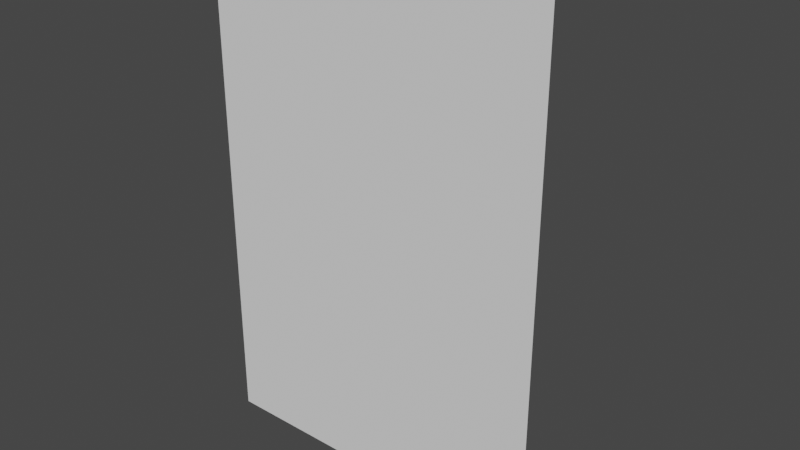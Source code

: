 # Source: BreadboardMount1.0.blend  (saved by Blender 2.92.15; exported with 4.5.12 LTS)
import bpy
from mathutils import Matrix  # noqa: F401  (used for matrix-valued properties, if any)

bpy.ops.wm.read_factory_settings(use_empty=True)
scene = bpy.context.scene
scene.name = 'Scene'

# ---- collections
col_collection = bpy.data.collections.new('Collection'); scene.collection.children.link(col_collection)

# ---- world
world_world = bpy.data.worlds.new('World'); scene.world = world_world
world_world.use_nodes = True; world_world.node_tree.nodes.clear()
_N = world_world.node_tree.nodes; _L = world_world.node_tree.links
n0 = _N.new('ShaderNodeOutputWorld'); n0.name = 'World Output'; n0.location = (300, 300)
n1 = _N.new('ShaderNodeBackground'); n1.name = 'Background'; n1.location = (10, 300)
n1.inputs[0].default_value = (0.05088, 0.05088, 0.05088, 1.0)
_L.new(n1.outputs[0], n0.inputs[0])
n0.is_active_output = True
world_world.color = (0.05088, 0.05088, 0.05088)
world_world.use_sun_shadow = False
world_world.sun_shadow_jitter_overblur = 0.0

# ---- meshes
me_cube_005 = bpy.data.meshes.new('Cube.005')
me_cube_005.from_pydata([(-0.4068, -0.5162, -0.8588), (-0.4184, -0.518, -0.8588), (-0.4295, -0.523, -0.8588), (-0.4397, -0.5313, -0.8588), (-0.4487, -0.5424, -0.8588), (-0.4561, -0.5559, -0.8588), (-0.4616, -0.5713, -0.8588), (-0.465, -0.5881, -0.8588), (-0.4661, -0.6055, -0.8588), (-0.465, -0.6229, -0.8588), (-0.4616, -0.6397, -0.8588), (-0.4561, -0.6551, -0.8588), (-0.4487, -0.6686, -0.8588), (-0.4397, -0.6797, -0.8588), (-0.4295, -0.688, -0.8588), (-0.4184, -0.693, -0.8588), (-0.4068, -0.6948, -0.8588), (-0.3952, -0.693, -0.8588), (-0.3841, -0.688, -0.8588), (-0.3738, -0.6797, -0.8588), (-0.3648, -0.6686, -0.8588), (-0.3575, -0.6551, -0.8588), (-0.352, -0.6397, -0.8588), (-0.3486, -0.6229, -0.8588), (-0.3475, -0.6055, -0.8588), (-0.3486, -0.5881, -0.8588), (-0.352, -0.5713, -0.8588), (-0.3575, -0.5559, -0.8588), (-0.3648, -0.5424, -0.8588), (-0.3738, -0.5313, -0.8588), (-0.3841, -0.523, -0.8588), (-0.3952, -0.518, -0.8588), (0.4068, -0.5162, -0.8588), (0.3952, -0.518, -0.8588), (0.3841, -0.523, -0.8588), (0.3738, -0.5313, -0.8588), (0.3648, -0.5424, -0.8588), (0.3575, -0.5559, -0.8588), (0.352, -0.5713, -0.8588), (0.3486, -0.5881, -0.8588), (0.3475, -0.6055, -0.8588), (0.3486, -0.6229, -0.8588), (0.352, -0.6397, -0.8588), (0.3575, -0.6551, -0.8588), (0.3648, -0.6686, -0.8588), (0.3738, -0.6797, -0.8588), (0.3841, -0.688, -0.8588), (0.3952, -0.693, -0.8588), (0.4068, -0.6948, -0.8588), (0.4184, -0.693, -0.8588), (0.4295, -0.688, -0.8588), (0.4397, -0.6797, -0.8588), (0.4487, -0.6686, -0.8588), (0.4561, -0.6551, -0.8588), (0.4616, -0.6397, -0.8588), (0.465, -0.6229, -0.8588), (0.4661, -0.6055, -0.8588), (0.465, -0.5881, -0.8588), (0.4616, -0.5713, -0.8588), (0.4561, -0.5559, -0.8588), (0.4487, -0.5424, -0.8588), (0.4397, -0.5313, -0.8588), (0.4295, -0.523, -0.8588), (0.4184, -0.518, -0.8588), (0.4068, -0.5162, 0.8588), (0.4184, -0.518, 0.8588), (0.4295, -0.523, 0.8588), (0.4397, -0.5313, 0.8588), (0.4487, -0.5424, 0.8588), (0.4561, -0.5559, 0.8588), (0.4616, -0.5713, 0.8588), (0.465, -0.5881, 0.8588), (0.4661, -0.6055, 0.8588), (0.465, -0.6229, 0.8588), (0.4616, -0.6397, 0.8588), (0.4561, -0.6551, 0.8588), (0.4487, -0.6686, 0.8588), (0.4397, -0.6797, 0.8588), (0.4295, -0.688, 0.8588), (0.4184, -0.693, 0.8588), (0.4068, -0.6948, 0.8588), (0.3952, -0.693, 0.8588), (0.3841, -0.688, 0.8588), (0.3738, -0.6797, 0.8588), (0.3648, -0.6686, 0.8588), (0.3575, -0.6551, 0.8588), (0.352, -0.6397, 0.8588), (0.3486, -0.6229, 0.8588), (0.3475, -0.6055, 0.8588), (0.3486, -0.5881, 0.8588), (0.352, -0.5713, 0.8588), (0.3575, -0.5559, 0.8588), (0.3648, -0.5424, 0.8588), (0.3738, -0.5313, 0.8588), (0.3841, -0.523, 0.8588), (0.3952, -0.518, 0.8588), (-0.4068, -0.5162, 0.8588), (-0.3952, -0.518, 0.8588), (-0.3841, -0.523, 0.8588), (-0.3738, -0.5313, 0.8588), (-0.3648, -0.5424, 0.8588), (-0.3575, -0.5559, 0.8588), (-0.352, -0.5713, 0.8588), (-0.3486, -0.5881, 0.8588), (-0.3475, -0.6055, 0.8588), (-0.3486, -0.6229, 0.8588), (-0.352, -0.6397, 0.8588), (-0.3575, -0.6551, 0.8588), (-0.3648, -0.6686, 0.8588), (-0.3738, -0.6797, 0.8588), (-0.3841, -0.688, 0.8588), (-0.3952, -0.693, 0.8588), (-0.4068, -0.6948, 0.8588), (-0.4184, -0.693, 0.8588), (-0.4295, -0.688, 0.8588), (-0.4397, -0.6797, 0.8588), (-0.4487, -0.6686, 0.8588), (-0.4561, -0.6551, 0.8588), (-0.4616, -0.6397, 0.8588), (-0.465, -0.6229, 0.8588), (-0.4661, -0.6055, 0.8588), (-0.465, -0.5881, 0.8588), (-0.4616, -0.5713, 0.8588), (-0.4561, -0.5559, 0.8588), (-0.4487, -0.5424, 0.8588), (-0.4397, -0.5313, 0.8588), (-0.4295, -0.523, 0.8588), (-0.4184, -0.518, 0.8588), (-0.1229, -0.2579, -1.0), (-0.1229, -0.2579, 1.0), (-1.657e-08, -0.2488, -1.0), (-1.657e-08, -0.2488, 1.0), (-0.2446, -0.2851, -1.0), (-0.2446, -0.2851, 1.0), (-0.364, -0.3301, -1.0), (-0.364, -0.3301, 1.0), (0.9996, -1.0, -1.0), (0.9694, -0.9386, -1.0), (0.9694, -0.9386, 1.0), (0.9996, -1.0, 1.0), (-0.4799, -0.3925, -1.0), (-0.4799, -0.3925, 1.0), (0.8867, -0.8014, -1.0), (0.8867, -0.8014, 1.0), (-0.5911, -0.4716, -1.0), (-0.5911, -0.4716, 1.0), (0.7955, -0.6771, -1.0), (0.7955, -0.6771, 1.0), (-0.6967, -0.5668, -1.0), (-0.6967, -0.5668, 1.0), (0.6967, -0.5668, -1.0), (0.6967, -0.5668, 1.0), (-0.7955, -0.6771, -1.0), (-0.7955, -0.6771, 1.0), (0.5911, -0.4716, -1.0), (0.5911, -0.4716, 1.0), (-0.8867, -0.8014, -1.0), (-0.8867, -0.8014, 1.0), (0.4799, -0.3925, -1.0), (0.4799, -0.3925, 1.0), (-0.9694, -0.9386, -1.0), (-0.9694, -0.9386, 1.0), (0.364, -0.3301, -1.0), (0.364, -0.3301, 1.0), (-0.9996, -1.0, -1.0), (-0.9996, -1.0, 1.0), (0.2446, -0.2851, -1.0), (0.2446, -0.2851, 1.0), (0.1229, -0.2579, -1.0), (0.1229, -0.2579, 1.0), (-0.4068, -0.5162, 1.0), (-0.3952, -0.518, 1.0), (-0.3841, -0.523, 1.0), (-0.4295, -0.688, 1.0), (-0.3738, -0.5313, 1.0), (-0.3648, -0.5424, 1.0), (-0.3575, -0.5559, 1.0), (-0.352, -0.5713, 1.0), (-0.3486, -0.5881, 1.0), (-0.3475, -0.6055, 1.0), (-0.3486, -0.6229, 1.0), (-0.352, -0.6397, 1.0), (-0.3575, -0.6551, 1.0), (-0.3648, -0.6686, 1.0), (-0.3738, -0.6797, 1.0), (-0.3841, -0.688, 1.0), (-0.3952, -0.693, 1.0), (-0.4068, -0.6948, 1.0), (-0.4184, -0.693, 1.0), (-0.4397, -0.6797, 1.0), (-0.4487, -0.6686, 1.0), (-0.4561, -0.6551, 1.0), (-0.4616, -0.6397, 1.0), (-0.465, -0.6229, 1.0), (-0.4661, -0.6055, 1.0), (-0.465, -0.5881, 1.0), (-0.4616, -0.5713, 1.0), (-0.4561, -0.5559, 1.0), (-0.4522, -0.5487, 1.0), (-0.4487, -0.5424, 1.0), (-0.4397, -0.5313, 1.0), (-0.4295, -0.523, 1.0), (-0.4184, -0.518, 1.0), (0.4068, -0.5162, 1.0), (0.3648, -0.6686, 1.0), (0.4184, -0.518, 1.0), (0.3575, -0.6551, 1.0), (0.4295, -0.523, 1.0), (0.352, -0.6397, 1.0), (0.4397, -0.5313, 1.0), (0.3486, -0.6229, 1.0), (0.4487, -0.5424, 1.0), (0.3475, -0.6055, 1.0), (0.4561, -0.5559, 1.0), (0.4616, -0.5713, 1.0), (0.3486, -0.5881, 1.0), (0.465, -0.5881, 1.0), (0.352, -0.5713, 1.0), (0.465, -0.589, 1.0), (0.3575, -0.5559, 1.0), (0.4661, -0.6055, 1.0), (0.3648, -0.5424, 1.0), (0.465, -0.6229, 1.0), (0.3738, -0.5313, 1.0), (0.4616, -0.6397, 1.0), (0.3841, -0.523, 1.0), (0.4561, -0.6551, 1.0), (0.3952, -0.518, 1.0), (0.4487, -0.6686, 1.0), (0.4397, -0.6797, 1.0), (0.4295, -0.688, 1.0), (0.3738, -0.6797, 1.0), (0.4184, -0.693, 1.0), (0.3952, -0.693, 1.0), (0.4068, -0.6948, 1.0), (0.3841, -0.688, 1.0), (0.4068, -0.5162, -1.0), (0.4295, -0.688, -1.0), (0.3952, -0.518, -1.0), (0.4397, -0.6797, -1.0), (0.3841, -0.523, -1.0), (0.4487, -0.6686, -1.0), (0.3738, -0.5313, -1.0), (0.4561, -0.6551, -1.0), (0.3648, -0.5424, -1.0), (0.4616, -0.6397, -1.0), (0.3575, -0.5559, -1.0), (0.465, -0.6229, -1.0), (0.352, -0.5713, -1.0), (0.4661, -0.6055, -1.0), (0.3486, -0.5881, -1.0), (0.465, -0.5881, -1.0), (0.3475, -0.6055, -1.0), (0.4616, -0.5713, -1.0), (0.3486, -0.6229, -1.0), (0.352, -0.6397, -1.0), (0.4561, -0.5559, -1.0), (0.4496, -0.544, -1.0), (0.3575, -0.6551, -1.0), (0.4487, -0.5424, -1.0), (0.3648, -0.6686, -1.0), (0.4397, -0.5313, -1.0), (0.3738, -0.6797, -1.0), (0.4295, -0.523, -1.0), (0.3841, -0.688, -1.0), (0.4184, -0.518, -1.0), (0.3952, -0.693, -1.0), (0.4068, -0.6948, -1.0), (0.4184, -0.693, -1.0), (-0.4068, -0.5162, -1.0), (-0.3648, -0.6686, -1.0), (-0.4184, -0.518, -1.0), (-0.3575, -0.6551, -1.0), (-0.4295, -0.523, -1.0), (-0.352, -0.6397, -1.0), (-0.4397, -0.5313, -1.0), (-0.3486, -0.6229, -1.0), (-0.4487, -0.5424, -1.0), (-0.3475, -0.6055, -1.0), (-0.4561, -0.5559, -1.0), (-0.4616, -0.5713, -1.0), (-0.3486, -0.5881, -1.0), (-0.465, -0.5881, -1.0), (-0.352, -0.5713, -1.0), (-0.465, -0.589, -1.0), (-0.4661, -0.6055, -1.0), (-0.3575, -0.5559, -1.0), (-0.465, -0.6229, -1.0), (-0.3648, -0.5424, -1.0), (-0.4616, -0.6397, -1.0), (-0.3738, -0.5313, -1.0), (-0.4561, -0.6551, -1.0), (-0.3841, -0.523, -1.0), (-0.4487, -0.6686, -1.0), (-0.3952, -0.518, -1.0), (-0.4397, -0.6797, -1.0), (-0.4295, -0.688, -1.0), (-0.4184, -0.693, -1.0), (-0.3952, -0.693, -1.0), (-0.4068, -0.6948, -1.0), (-0.3738, -0.6797, -1.0), (-0.3841, -0.688, -1.0)], [], [(130, 128, 129, 131), (129, 128, 132, 133), (135, 133, 132, 134), (139, 136, 137, 138), (135, 134, 140, 141), (142, 143, 138, 137), (141, 140, 144, 145), (146, 147, 143, 142), (145, 144, 148, 149), (150, 151, 147, 146), (149, 148, 152, 153), (151, 150, 154, 155), (153, 152, 156, 157), (155, 154, 158, 159), (157, 156, 160, 161), (159, 158, 162, 163), (165, 161, 160, 164), (163, 162, 166, 167), (167, 166, 168, 169), (169, 168, 130, 131), (136, 139, 165, 164), (170, 96, 97, 171), (171, 97, 98, 172), (172, 98, 99, 174), (99, 100, 175, 174), (100, 101, 176, 175), (101, 102, 177, 176), (102, 103, 178, 177), (103, 104, 179, 178), (104, 105, 180, 179), (105, 106, 181, 180), (106, 107, 182, 181), (107, 108, 183, 182), (108, 109, 184, 183), (109, 110, 185, 184), (110, 111, 186, 185), (111, 112, 187, 186), (112, 113, 188, 187), (113, 114, 173, 188), (114, 115, 189, 173), (189, 115, 116, 190), (190, 116, 117, 191), (191, 117, 118, 192), (192, 118, 119, 193), (193, 119, 120, 194), (194, 120, 121, 195), (195, 121, 122, 196), (196, 122, 123, 197), (197, 123, 124, 199, 198), (199, 124, 125, 200), (200, 125, 126, 201), (201, 126, 127, 202), (202, 127, 96, 170), (111, 110, 109, 108, 107, 106, 105, 104, 103, 102, 101, 100, 99, 98, 97, 96, 127, 126, 125, 124, 123, 122, 121, 120, 119, 118, 117, 116, 115, 114, 113, 112), (145, 149, 195, 196, 197, 198), (203, 64, 65, 205), (205, 65, 66, 207), (207, 66, 67, 209), (67, 68, 211, 209), (68, 69, 213, 211), (69, 70, 214, 213), (70, 71, 216, 214), (71, 72, 220, 218, 216), (72, 73, 222, 220), (73, 74, 224, 222), (74, 75, 226, 224), (75, 76, 228, 226), (228, 76, 77, 229), (77, 78, 230, 229), (78, 79, 232, 230), (79, 80, 234, 232), (80, 81, 233, 234), (81, 82, 235, 233), (82, 83, 231, 235), (231, 83, 84, 204), (204, 84, 85, 206), (206, 85, 86, 208), (208, 86, 87, 210), (210, 87, 88, 212), (212, 88, 89, 215), (215, 89, 90, 217), (217, 90, 91, 219), (219, 91, 92, 221), (221, 92, 93, 223), (223, 93, 94, 225), (225, 94, 95, 227), (227, 95, 64, 203), (79, 78, 77, 76, 75, 74, 73, 72, 71, 70, 69, 68, 67, 66, 65, 64, 95, 94, 93, 92, 91, 90, 89, 88, 87, 86, 85, 84, 83, 82, 81, 80), (155, 211, 213, 214, 216, 218, 151), (211, 155, 159, 163, 167, 169, 131, 129, 133, 135, 141, 145, 198, 199, 200, 201, 202, 170, 171, 172, 174, 175, 176, 177, 178, 179, 180, 181, 182, 183, 184, 185, 186, 187, 188, 173, 189, 190, 191, 192, 193, 194, 195, 149, 153, 157, 161, 165, 139, 138, 143, 147, 151, 218, 220, 222, 224, 226, 228, 229, 230, 232, 234, 233, 235, 231, 204, 206, 208, 210, 212, 215, 217, 219, 221, 223, 225, 227, 203, 205, 207, 209), (236, 32, 33, 238), (238, 33, 34, 240), (240, 34, 35, 242), (242, 35, 36, 244), (244, 36, 37, 246), (246, 37, 38, 248), (248, 38, 39, 250), (250, 39, 40, 252), (252, 40, 41, 254), (254, 41, 42, 255), (255, 42, 43, 258), (258, 43, 44, 260), (260, 44, 45, 262), (45, 46, 264, 262), (46, 47, 266, 264), (47, 48, 267, 266), (48, 49, 268, 267), (49, 50, 237, 268), (50, 51, 239, 237), (51, 52, 241, 239), (241, 52, 53, 243), (53, 54, 245, 243), (245, 54, 55, 247), (247, 55, 56, 249), (249, 56, 57, 251), (251, 57, 58, 253), (58, 59, 256, 253), (257, 256, 59, 60, 259), (259, 60, 61, 261), (261, 61, 62, 263), (263, 62, 63, 265), (265, 63, 32, 236), (47, 46, 45, 44, 43, 42, 41, 40, 39, 38, 37, 36, 35, 34, 33, 32, 63, 62, 61, 60, 59, 58, 57, 56, 55, 54, 53, 52, 51, 50, 49, 48), (257, 154, 150, 251, 253, 256), (269, 0, 1, 271), (271, 1, 2, 273), (273, 2, 3, 275), (275, 3, 4, 277), (277, 4, 5, 279), (279, 5, 6, 280), (280, 6, 7, 282), (282, 7, 8, 285, 284), (285, 8, 9, 287), (287, 9, 10, 289), (289, 10, 11, 291), (291, 11, 12, 293), (293, 12, 13, 295), (13, 14, 296, 295), (14, 15, 297, 296), (15, 16, 299, 297), (16, 17, 298, 299), (17, 18, 301, 298), (18, 19, 300, 301), (19, 20, 270, 300), (270, 20, 21, 272), (272, 21, 22, 274), (274, 22, 23, 276), (276, 23, 24, 278), (24, 25, 281, 278), (281, 25, 26, 283), (283, 26, 27, 286), (286, 27, 28, 288), (288, 28, 29, 290), (290, 29, 30, 292), (292, 30, 31, 294), (294, 31, 0, 269), (15, 14, 13, 12, 11, 10, 9, 8, 7, 6, 5, 4, 3, 2, 1, 0, 31, 30, 29, 28, 27, 26, 25, 24, 23, 22, 21, 20, 19, 18, 17, 16), (144, 277, 279, 280, 282, 284, 148), (277, 144, 140, 134, 132, 128, 130, 168, 166, 162, 158, 154, 257, 259, 261, 263, 265, 236, 238, 240, 242, 244, 246, 248, 250, 252, 254, 255, 258, 260, 262, 264, 266, 267, 268, 237, 239, 241, 243, 245, 247, 249, 251, 150, 146, 142, 137, 136, 164, 160, 156, 152, 148, 284, 285, 287, 289, 291, 293, 295, 296, 297, 299, 298, 301, 300, 270, 272, 274, 276, 278, 281, 283, 286, 288, 290, 292, 294, 269, 271, 273, 275)])
_uv = me_cube_005.uv_layers.new(name='UVMap')
_uv.uv.foreach_set('vector', [0.0, 0.0, 0.0, 0.0, 0.0, 0.0, 0.0, 0.0, 0.0, 0.0, 0.0, 0.0, 0.0, 0.0, 0.0, 0.0, 0.0, 0.0, 0.0, 0.0, 0.0, 0.0, 0.0, 0.0, 0.0, 0.0, 0.0, 0.0, 0.0, 0.0, 0.0, 0.0, 0.0, 0.0, 0.0, 0.0, 0.0, 0.0, 0.0, 0.0, 0.0, 0.0, 0.0, 0.0, 0.0, 0.0, 0.0, 0.0, 0.0, 0.0, 0.0, 0.0, 0.0, 0.0, 0.0, 0.0, 0.0, 0.0, 0.0, 0.0, 0.0, 0.0, 0.0, 0.0, 0.0, 0.0, 0.0, 0.0, 0.0, 0.0, 0.0, 0.0, 0.0, 0.0, 0.0, 0.0, 0.0, 0.0, 0.0, 0.0, 0.0, 0.0, 0.0, 0.0, 0.0, 0.0, 0.0, 0.0, 0.0, 0.0, 0.0, 0.0, 0.0, 0.0, 0.0, 0.0, 0.0, 0.0, 0.0, 0.0, 0.0, 0.0, 0.0, 0.0, 0.0, 0.0, 0.0, 0.0, 0.0, 0.0, 0.0, 0.0, 0.0, 0.0, 0.0, 0.0, 0.0, 0.0, 0.0, 0.0, 0.0, 0.0, 0.0, 0.0, 0.0, 0.0, 0.0, 0.0, 0.0, 0.0, 0.0, 0.0, 0.0, 0.0, 0.0, 0.0, 0.0, 0.0, 0.0, 0.0, 0.0, 0.0, 0.0, 0.0, 0.0, 0.0, 0.0, 0.0, 0.0, 0.0, 0.0, 0.0, 0.0, 0.0, 0.0, 0.0, 0.0, 0.0, 0.0, 0.0, 0.375, 0.75, 0.625, 0.75, 0.625, 1.0, 0.375, 1.0, 1.0, 0.56, 1.0, 0.5, 0.9688, 0.5, 0.9688, 0.56, 0.9688, 0.56, 0.9688, 0.5, 0.9375, 0.5, 0.9375, 0.56, 0.9375, 0.56, 0.9375, 0.5, 0.9062, 0.5, 0.9062, 0.56, 0.9062, 0.5, 0.875, 0.5, 0.875, 0.56, 0.9063, 0.56, 0.875, 0.5, 0.8438, 0.5, 0.8438, 0.56, 0.875, 0.56, 0.8438, 0.5, 0.8125, 0.5, 0.8125, 0.56, 0.8438, 0.56, 0.8125, 0.5, 0.7812, 0.5, 0.7812, 0.56, 0.8125, 0.56, 0.7812, 0.5, 0.75, 0.5, 0.75, 0.56, 0.7812, 0.56, 0.75, 0.5, 0.7188, 0.5, 0.7188, 0.56, 0.75, 0.56, 0.7188, 0.5, 0.6875, 0.5, 0.6875, 0.56, 0.7188, 0.56, 0.6875, 0.5, 0.6562, 0.5, 0.6562, 0.56, 0.6875, 0.56, 0.6562, 0.5, 0.625, 0.5, 0.625, 0.56, 0.6562, 0.56, 0.625, 0.5, 0.5938, 0.5, 0.5938, 0.56, 0.625, 0.56, 0.5938, 0.5, 0.5625, 0.5, 0.5625, 0.56, 0.5938, 0.56, 0.5625, 0.5, 0.5312, 0.5, 0.5312, 0.56, 0.5625, 0.56, 0.5312, 0.5, 0.5, 0.5, 0.5, 0.56, 0.5312, 0.56, 0.5, 0.5, 0.4688, 0.5, 0.4688, 0.56, 0.5, 0.56, 0.4688, 0.5, 0.4375, 0.5, 0.4375, 0.56, 0.4688, 0.56, 0.4375, 0.5, 0.4062, 0.5, 0.4062, 0.56, 0.4375, 0.56, 0.4062, 0.56, 0.4062, 0.5, 0.375, 0.5, 0.375, 0.56, 0.375, 0.56, 0.375, 0.5, 0.3438, 0.5, 0.3438, 0.56, 0.3438, 0.56, 0.3438, 0.5, 0.3125, 0.5, 0.3125, 0.56, 0.3125, 0.56, 0.3125, 0.5, 0.2812, 0.5, 0.2812, 0.56, 0.2812, 0.56, 0.2812, 0.5, 0.25, 0.5, 0.25, 0.56, 0.25, 0.56, 0.25, 0.5, 0.2188, 0.5, 0.2188, 0.56, 0.2187, 0.56, 0.2188, 0.5, 0.1875, 0.5, 0.1875, 0.56, 0.1875, 0.56, 0.1875, 0.5, 0.1562, 0.5, 0.1562, 0.56, 0.1562, 0.56, 0.1562, 0.5, 0.125, 0.5, 0.125, 0.56, 0.1397, 0.56, 0.125, 0.56, 0.125, 0.5, 0.09375, 0.5, 0.09375, 0.56, 0.09375, 0.56, 0.09375, 0.5, 0.0625, 0.5, 0.0625, 0.56, 0.0625, 0.56, 0.0625, 0.5, 0.03125, 0.5, 0.03125, 0.56, 0.03125, 0.56, 0.03125, 0.5, 0.0, 0.5, 0.0, 0.56, 0.7968, 0.01461, 0.8418, 0.02827, 0.8833, 0.05045, 0.9197, 0.08029, 0.9496, 0.1167, 0.9717, 0.1582, 0.9854, 0.2032, 0.99, 0.25, 0.9854, 0.2968, 0.9717, 0.3418, 0.9496, 0.3833, 0.9197, 0.4197, 0.8833, 0.4496, 0.8418, 0.4717, 0.7968, 0.4854, 0.75, 0.49, 0.7032, 0.4854, 0.6582, 0.4717, 0.6167, 0.4496, 0.5803, 0.4197, 0.5504, 0.3833, 0.5283, 0.3418, 0.5146, 0.2968, 0.51, 0.25, 0.5146, 0.2032, 0.5283, 0.1582, 0.5504, 0.1167, 0.5803, 0.08029, 0.6167, 0.05045, 0.6582, 0.02827, 0.7032, 0.01461, 0.75, 0.01, 0.8239, 0.684, 0.8371, 0.6959, 0.8081, 0.6985, 0.8077, 0.6964, 0.807, 0.6945, 0.8065, 0.6936, 1.0, 0.56, 1.0, 0.5, 0.9688, 0.5, 0.9688, 0.56, 0.9688, 0.56, 0.9688, 0.5, 0.9375, 0.5, 0.9375, 0.56, 0.9375, 0.56, 0.9375, 0.5, 0.9062, 0.5, 0.9062, 0.56, 0.9062, 0.5, 0.875, 0.5, 0.875, 0.56, 0.9063, 0.56, 0.875, 0.5, 0.8438, 0.5, 0.8438, 0.56, 0.875, 0.56, 0.8438, 0.5, 0.8125, 0.5, 0.8125, 0.56, 0.8438, 0.56, 0.8125, 0.5, 0.7812, 0.5, 0.7812, 0.56, 0.8125, 0.56, 0.7812, 0.5, 0.75, 0.5, 0.75, 0.56, 0.7796, 0.56, 0.7812, 0.56, 0.75, 0.5, 0.7188, 0.5, 0.7188, 0.56, 0.75, 0.56, 0.7188, 0.5, 0.6875, 0.5, 0.6875, 0.56, 0.7188, 0.56, 0.6875, 0.5, 0.6562, 0.5, 0.6562, 0.56, 0.6875, 0.56, 0.6562, 0.5, 0.625, 0.5, 0.625, 0.56, 0.6562, 0.56, 0.625, 0.56, 0.625, 0.5, 0.5938, 0.5, 0.5938, 0.56, 0.5938, 0.5, 0.5625, 0.5, 0.5625, 0.56, 0.5938, 0.56, 0.5625, 0.5, 0.5312, 0.5, 0.5312, 0.56, 0.5625, 0.56, 0.5312, 0.5, 0.5, 0.5, 0.5, 0.56, 0.5312, 0.56, 0.5, 0.5, 0.4688, 0.5, 0.4688, 0.56, 0.5, 0.56, 0.4688, 0.5, 0.4375, 0.5, 0.4375, 0.56, 0.4688, 0.56, 0.4375, 0.5, 0.4062, 0.5, 0.4062, 0.56, 0.4375, 0.56, 0.4062, 0.56, 0.4062, 0.5, 0.375, 0.5, 0.375, 0.56, 0.375, 0.56, 0.375, 0.5, 0.3438, 0.5, 0.3438, 0.56, 0.3438, 0.56, 0.3438, 0.5, 0.3125, 0.5, 0.3125, 0.56, 0.3125, 0.56, 0.3125, 0.5, 0.2812, 0.5, 0.2812, 0.56, 0.2812, 0.56, 0.2812, 0.5, 0.25, 0.5, 0.25, 0.56, 0.25, 0.56, 0.25, 0.5, 0.2188, 0.5, 0.2188, 0.56, 0.2187, 0.56, 0.2188, 0.5, 0.1875, 0.5, 0.1875, 0.56, 0.1875, 0.56, 0.1875, 0.5, 0.1562, 0.5, 0.1562, 0.56, 0.1562, 0.56, 0.1562, 0.5, 0.125, 0.5, 0.125, 0.56, 0.125, 0.56, 0.125, 0.5, 0.09375, 0.5, 0.09375, 0.56, 0.09375, 0.56, 0.09375, 0.5, 0.0625, 0.5, 0.0625, 0.56, 0.0625, 0.56, 0.0625, 0.5, 0.03125, 0.5, 0.03125, 0.56, 0.03125, 0.56, 0.03125, 0.5, 0.0, 0.5, 0.0, 0.56, 0.7968, 0.01461, 0.8418, 0.02827, 0.8833, 0.05045, 0.9197, 0.08029, 0.9496, 0.1167, 0.9717, 0.1582, 0.9854, 0.2032, 0.99, 0.25, 0.9854, 0.2968, 0.9717, 0.3418, 0.9496, 0.3833, 0.9197, 0.4197, 0.8833, 0.4496, 0.8418, 0.4717, 0.7968, 0.4854, 0.75, 0.49, 0.7032, 0.4854, 0.6582, 0.4717, 0.6167, 0.4496, 0.5803, 0.4197, 0.5504, 0.3833, 0.5283, 0.3418, 0.5146, 0.2968, 0.51, 0.25, 0.5146, 0.2032, 0.5283, 0.1582, 0.5504, 0.1167, 0.5803, 0.08029, 0.6167, 0.05045, 0.6582, 0.02827, 0.7032, 0.01461, 0.75, 0.01, 0.6761, 0.684, 0.6939, 0.6928, 0.693, 0.6945, 0.6923, 0.6964, 0.6919, 0.6985, 0.6919, 0.6986, 0.6629, 0.6959, 0.6939, 0.6928, 0.6761, 0.684, 0.69, 0.6741, 0.7045, 0.6663, 0.7194, 0.6606, 0.7346, 0.6572, 0.75, 0.6561, 0.7654, 0.6572, 0.7806, 0.6606, 0.7955, 0.6663, 0.81, 0.6741, 0.8239, 0.684, 0.8065, 0.6936, 0.8061, 0.6928, 0.805, 0.6914, 0.8037, 0.6904, 0.8023, 0.6897, 0.8008, 0.6895, 0.7994, 0.6897, 0.798, 0.6904, 0.7967, 0.6914, 0.7956, 0.6928, 0.7947, 0.6945, 0.794, 0.6964, 0.7936, 0.6985, 0.7934, 0.7007, 0.7936, 0.7029, 0.794, 0.705, 0.7947, 0.7069, 0.7956, 0.7086, 0.7967, 0.71, 0.798, 0.711, 0.7994, 0.7116, 0.8008, 0.7118, 0.8023, 0.7116, 0.8037, 0.711, 0.805, 0.71, 0.8061, 0.7086, 0.807, 0.7069, 0.8077, 0.705, 0.8081, 0.7029, 0.8083, 0.7007, 0.8081, 0.6985, 0.8371, 0.6959, 0.8494, 0.7096, 0.8608, 0.7252, 0.8712, 0.7423, 0.875, 0.75, 0.625, 0.75, 0.6288, 0.7423, 0.6392, 0.7252, 0.6506, 0.7096, 0.6629, 0.6959, 0.6919, 0.6986, 0.6917, 0.7007, 0.6919, 0.7029, 0.6923, 0.705, 0.693, 0.7069, 0.6939, 0.7086, 0.695, 0.71, 0.6963, 0.711, 0.6977, 0.7116, 0.6992, 0.7118, 0.7006, 0.7116, 0.702, 0.711, 0.7033, 0.71, 0.7044, 0.7086, 0.7053, 0.7069, 0.706, 0.705, 0.7064, 0.7029, 0.7066, 0.7007, 0.7064, 0.6985, 0.706, 0.6964, 0.7053, 0.6945, 0.7044, 0.6928, 0.7033, 0.6914, 0.702, 0.6904, 0.7006, 0.6897, 0.6992, 0.6895, 0.6977, 0.6897, 0.6963, 0.6904, 0.695, 0.6914, 1.0, 0.56, 1.0, 0.5, 0.9688, 0.5, 0.9688, 0.56, 0.9688, 0.56, 0.9688, 0.5, 0.9375, 0.5, 0.9375, 0.56, 0.9375, 0.56, 0.9375, 0.5, 0.9062, 0.5, 0.9062, 0.56, 0.9062, 0.56, 0.9062, 0.5, 0.875, 0.5, 0.875, 0.56, 0.875, 0.56, 0.875, 0.5, 0.8438, 0.5, 0.8438, 0.56, 0.8438, 0.56, 0.8438, 0.5, 0.8125, 0.5, 0.8125, 0.56, 0.8125, 0.56, 0.8125, 0.5, 0.7812, 0.5, 0.7812, 0.56, 0.7812, 0.56, 0.7812, 0.5, 0.75, 0.5, 0.75, 0.56, 0.75, 0.56, 0.75, 0.5, 0.7188, 0.5, 0.7188, 0.56, 0.7188, 0.56, 0.7188, 0.5, 0.6875, 0.5, 0.6875, 0.56, 0.6875, 0.56, 0.6875, 0.5, 0.6562, 0.5, 0.6562, 0.56, 0.6562, 0.56, 0.6562, 0.5, 0.625, 0.5, 0.625, 0.56, 0.625, 0.56, 0.625, 0.5, 0.5938, 0.5, 0.5938, 0.56, 0.5938, 0.5, 0.5625, 0.5, 0.5625, 0.56, 0.5938, 0.56, 0.5625, 0.5, 0.5312, 0.5, 0.5312, 0.56, 0.5625, 0.56, 0.5312, 0.5, 0.5, 0.5, 0.5, 0.56, 0.5312, 0.56, 0.5, 0.5, 0.4688, 0.5, 0.4688, 0.56, 0.5, 0.56, 0.4688, 0.5, 0.4375, 0.5, 0.4375, 0.56, 0.4688, 0.56, 0.4375, 0.5, 0.4062, 0.5, 0.4062, 0.56, 0.4375, 0.56, 0.4062, 0.5, 0.375, 0.5, 0.375, 0.56, 0.4062, 0.56, 0.375, 0.56, 0.375, 0.5, 0.3438, 0.5, 0.3438, 0.56, 0.3438, 0.5, 0.3125, 0.5, 0.3125, 0.56, 0.3438, 0.56, 0.3125, 0.56, 0.3125, 0.5, 0.2812, 0.5, 0.2812, 0.56, 0.2812, 0.56, 0.2812, 0.5, 0.25, 0.5, 0.25, 0.56, 0.25, 0.56, 0.25, 0.5, 0.2188, 0.5, 0.2188, 0.56, 0.2188, 0.56, 0.2188, 0.5, 0.1875, 0.5, 0.1875, 0.56, 0.1875, 0.5, 0.1562, 0.5, 0.1562, 0.56, 0.1875, 0.56, 0.1288, 0.56, 0.1562, 0.56, 0.1562, 0.5, 0.125, 0.5, 0.125, 0.56, 0.125, 0.56, 0.125, 0.5, 0.09375, 0.5, 0.09375, 0.56, 0.09375, 0.56, 0.09375, 0.5, 0.0625, 0.5, 0.0625, 0.56, 0.0625, 0.56, 0.0625, 0.5, 0.03125, 0.5, 0.03125, 0.56, 0.03125, 0.56, 0.03125, 0.5, 0.0, 0.5, 0.0, 0.56, 0.7968, 0.01461, 0.8418, 0.02827, 0.8833, 0.05045, 0.9197, 0.08029, 0.9496, 0.1167, 0.9717, 0.1582, 0.9854, 0.2032, 0.99, 0.25, 0.9854, 0.2968, 0.9717, 0.3418, 0.9496, 0.3833, 0.9197, 0.4197, 0.8833, 0.4496, 0.8418, 0.4717, 0.7968, 0.4854, 0.75, 0.49, 0.7032, 0.4854, 0.6582, 0.4717, 0.6167, 0.4496, 0.5803, 0.4197, 0.5504, 0.3833, 0.5283, 0.3418, 0.5146, 0.2968, 0.51, 0.25, 0.5146, 0.2032, 0.5283, 0.1582, 0.5504, 0.1167, 0.5803, 0.08029, 0.6167, 0.05045, 0.6582, 0.02827, 0.7032, 0.01461, 0.75, 0.01, 0.3062, 0.693, 0.3239, 0.684, 0.3371, 0.6959, 0.3081, 0.6985, 0.3077, 0.6964, 0.307, 0.6945, 1.0, 0.56, 1.0, 0.5, 0.9688, 0.5, 0.9688, 0.56, 0.9688, 0.56, 0.9688, 0.5, 0.9375, 0.5, 0.9375, 0.56, 0.9375, 0.56, 0.9375, 0.5, 0.9062, 0.5, 0.9062, 0.56, 0.9063, 0.56, 0.9062, 0.5, 0.875, 0.5, 0.875, 0.56, 0.875, 0.56, 0.875, 0.5, 0.8438, 0.5, 0.8438, 0.56, 0.8438, 0.56, 0.8438, 0.5, 0.8125, 0.5, 0.8125, 0.56, 0.8125, 0.56, 0.8125, 0.5, 0.7812, 0.5, 0.7812, 0.56, 0.7812, 0.56, 0.7812, 0.5, 0.75, 0.5, 0.75, 0.56, 0.7796, 0.56, 0.75, 0.56, 0.75, 0.5, 0.7188, 0.5, 0.7188, 0.56, 0.7188, 0.56, 0.7188, 0.5, 0.6875, 0.5, 0.6875, 0.56, 0.6875, 0.56, 0.6875, 0.5, 0.6562, 0.5, 0.6562, 0.56, 0.6562, 0.56, 0.6562, 0.5, 0.625, 0.5, 0.625, 0.56, 0.625, 0.56, 0.625, 0.5, 0.5938, 0.5, 0.5938, 0.56, 0.5938, 0.5, 0.5625, 0.5, 0.5625, 0.56, 0.5938, 0.56, 0.5625, 0.5, 0.5312, 0.5, 0.5312, 0.56, 0.5625, 0.56, 0.5312, 0.5, 0.5, 0.5, 0.5, 0.56, 0.5312, 0.56, 0.5, 0.5, 0.4688, 0.5, 0.4688, 0.56, 0.5, 0.56, 0.4688, 0.5, 0.4375, 0.5, 0.4375, 0.56, 0.4688, 0.56, 0.4375, 0.5, 0.4062, 0.5, 0.4062, 0.56, 0.4375, 0.56, 0.4062, 0.5, 0.375, 0.5, 0.375, 0.56, 0.4062, 0.56, 0.375, 0.56, 0.375, 0.5, 0.3438, 0.5, 0.3438, 0.56, 0.3438, 0.56, 0.3438, 0.5, 0.3125, 0.5, 0.3125, 0.56, 0.3125, 0.56, 0.3125, 0.5, 0.2812, 0.5, 0.2812, 0.56, 0.2812, 0.56, 0.2812, 0.5, 0.25, 0.5, 0.25, 0.56, 0.25, 0.5, 0.2188, 0.5, 0.2188, 0.56, 0.25, 0.56, 0.2188, 0.56, 0.2188, 0.5, 0.1875, 0.5, 0.1875, 0.56, 0.1875, 0.56, 0.1875, 0.5, 0.1562, 0.5, 0.1562, 0.56, 0.1562, 0.56, 0.1562, 0.5, 0.125, 0.5, 0.125, 0.56, 0.125, 0.56, 0.125, 0.5, 0.09375, 0.5, 0.09375, 0.56, 0.09375, 0.56, 0.09375, 0.5, 0.0625, 0.5, 0.0625, 0.56, 0.0625, 0.56, 0.0625, 0.5, 0.03125, 0.5, 0.03125, 0.56, 0.03125, 0.56, 0.03125, 0.5, 0.0, 0.5, 0.0, 0.56, 0.7968, 0.01461, 0.8418, 0.02827, 0.8833, 0.05045, 0.9197, 0.08029, 0.9496, 0.1167, 0.9717, 0.1582, 0.9854, 0.2032, 0.99, 0.25, 0.9854, 0.2968, 0.9717, 0.3418, 0.9496, 0.3833, 0.9197, 0.4197, 0.8833, 0.4496, 0.8418, 0.4717, 0.7968, 0.4854, 0.75, 0.49, 0.7032, 0.4854, 0.6582, 0.4717, 0.6167, 0.4496, 0.5803, 0.4197, 0.5504, 0.3833, 0.5283, 0.3418, 0.5146, 0.2968, 0.51, 0.25, 0.5146, 0.2032, 0.5283, 0.1582, 0.5504, 0.1167, 0.5803, 0.08029, 0.6167, 0.05045, 0.6582, 0.02827, 0.7032, 0.01461, 0.75, 0.01, 0.1761, 0.684, 0.1939, 0.6928, 0.193, 0.6945, 0.1923, 0.6964, 0.1919, 0.6985, 0.1919, 0.6986, 0.1629, 0.6959, 0.1939, 0.6928, 0.1761, 0.684, 0.19, 0.6741, 0.2045, 0.6663, 0.2194, 0.6606, 0.2346, 0.6572, 0.25, 0.6561, 0.2654, 0.6572, 0.2806, 0.6606, 0.2955, 0.6663, 0.31, 0.6741, 0.3239, 0.684, 0.3062, 0.693, 0.3061, 0.6928, 0.305, 0.6914, 0.3037, 0.6904, 0.3023, 0.6897, 0.3008, 0.6895, 0.2994, 0.6897, 0.298, 0.6904, 0.2967, 0.6914, 0.2956, 0.6928, 0.2947, 0.6945, 0.294, 0.6964, 0.2936, 0.6985, 0.2934, 0.7007, 0.2936, 0.7029, 0.294, 0.705, 0.2947, 0.7069, 0.2956, 0.7086, 0.2967, 0.71, 0.298, 0.711, 0.2994, 0.7116, 0.3008, 0.7118, 0.3023, 0.7116, 0.3037, 0.711, 0.305, 0.71, 0.3061, 0.7086, 0.307, 0.7069, 0.3077, 0.705, 0.3081, 0.7029, 0.3083, 0.7007, 0.3081, 0.6985, 0.3371, 0.6959, 0.3494, 0.7096, 0.3608, 0.7252, 0.3712, 0.7423, 0.375, 0.75, 0.125, 0.75, 0.1288, 0.7423, 0.1392, 0.7252, 0.1506, 0.7096, 0.1629, 0.6959, 0.1919, 0.6986, 0.1917, 0.7007, 0.1919, 0.7029, 0.1923, 0.705, 0.193, 0.7069, 0.1939, 0.7086, 0.195, 0.71, 0.1963, 0.711, 0.1977, 0.7116, 0.1992, 0.7118, 0.2006, 0.7116, 0.202, 0.711, 0.2033, 0.71, 0.2044, 0.7086, 0.2053, 0.7069, 0.206, 0.705, 0.2064, 0.7029, 0.2066, 0.7007, 0.2064, 0.6985, 0.206, 0.6964, 0.2053, 0.6945, 0.2044, 0.6928, 0.2033, 0.6914, 0.202, 0.6904, 0.2006, 0.6897, 0.1992, 0.6895, 0.1977, 0.6897, 0.1963, 0.6904, 0.195, 0.6914])
me_cube_005.use_remesh_fix_poles = True
me_cube_005.use_remesh_preserve_attributes = False
me_cube_005.use_mirror_vertex_groups = False
me_cube_005.update()

# ---- objects
ob_cube = bpy.data.objects.new('Cube', me_cube_005)

# ---- transforms, parenting, visibility, modifiers, constraints
ob_cube.location = (0.0, 41.87, 48.5)
ob_cube.scale = (29.5, 19.61, 42.5)
ob_cube.lineart.crease_threshold = 0.0

# ---- collection membership
col_collection.objects.link(ob_cube)

# ---- scene / render settings (as saved in the file)
scene.frame_start = 1; scene.frame_end = 250; scene.frame_set(1)
scene.render.engine = 'BLENDER_EEVEE_NEXT'
scene.cycles.use_denoising = False
scene.cycles.samples = 128
scene.cycles.sampling_pattern = 'TABULATED_SOBOL'
scene.cycles.use_adaptive_sampling = False
scene.cycles.use_light_tree = False
scene.view_settings.view_transform = 'Filmic'
bpy.context.view_layer.update()

# ---- added for rendering (the .blend has no active camera and no usable light): camera, sun
cam_auto = bpy.data.cameras.new('AutoCamera')
cam_auto.lens = 50.0
cam_auto.sensor_width = 36.0
cam_auto.clip_end = 1696.83
ob_auto_camera = bpy.data.objects.new('AutoCamera', cam_auto)
scene.collection.objects.link(ob_auto_camera)
ob_auto_camera.location = (96.6857, -86.3937, 125.849)
ob_auto_camera.rotation_euler = (1.09748, -7.21219e-08, 0.694738)
scene.camera = ob_auto_camera
light_auto_sun = bpy.data.lights.new('AutoSun', 'SUN')
light_auto_sun.energy = 3.0
light_auto_sun.angle = 0.0523599
ob_auto_sun = bpy.data.objects.new('AutoSun', light_auto_sun)
scene.collection.objects.link(ob_auto_sun)
ob_auto_sun.rotation_euler = (0.872665, 0.174533, 0.523599)
bpy.context.view_layer.update()
